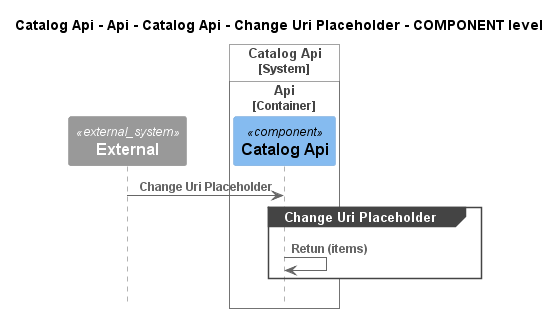

The diagram above was rendered by PlantUML. Its source (embedded in the PNG):
@startuml
!pragma layout smetana
!include ..\..\..\..\..\..\..\..\.c4s\C4_Sequence.puml

title Catalog Api - Api - Catalog Api - Change Uri Placeholder - COMPONENT level

System_Ext(C4InterFlow.SoftwareSystems.ExternalSystem, "External", "")

System_Boundary(dotnet.eShop.Architecture.SoftwareSystems.CatalogApi, "Catalog Api")
    
Container_Boundary(dotnet.eShop.Architecture.SoftwareSystems.CatalogApi.Containers.Api, "Api")
    Component(dotnet.eShop.Architecture.SoftwareSystems.CatalogApi.Containers.Api.Components.CatalogApi, "Catalog Api", "", "")
Boundary_End()
Boundary_End()

Rel(C4InterFlow.SoftwareSystems.ExternalSystem, dotnet.eShop.Architecture.SoftwareSystems.CatalogApi.Containers.Api.Components.CatalogApi, "Change Uri Placeholder")
group Change Uri Placeholder
Rel(dotnet.eShop.Architecture.SoftwareSystems.CatalogApi.Containers.Api.Components.CatalogApi, dotnet.eShop.Architecture.SoftwareSystems.CatalogApi.Containers.Api.Components.CatalogApi, "Retun (items)")
end


@enduml